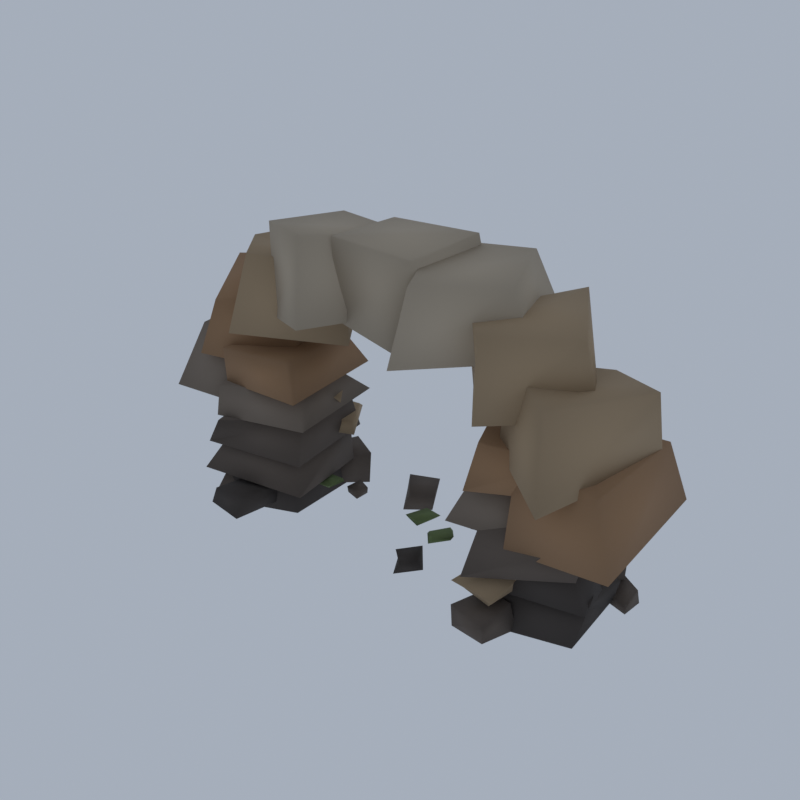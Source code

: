 # Source: PL06_02_rock_arch_natural_02.blend  (saved by Blender 5.2.45; exported with 4.5.12 LTS)
import bpy
from mathutils import Matrix  # noqa: F401  (used for matrix-valued properties, if any)

bpy.ops.wm.read_factory_settings(use_empty=True)
scene = bpy.context.scene
scene.name = 'Scene'

# ---- collections
col_collection = bpy.data.collections.new('Collection'); scene.collection.children.link(col_collection)

# ---- materials (node trees are filled in below, after node groups)
mat_vi_fa_r_dk_basalt = bpy.data.materials.new('vi_fa_r_dk|Basalt')
mat_vi_fa_r_dk_basalt.diffuse_color = (0.06191, 0.05112, 0.04455, 1.0)
mat_vi_fa_r_base_slate = bpy.data.materials.new('vi_fa_r_base|Slate')
mat_vi_fa_r_base_slate.diffuse_color = (0.1166, 0.09152, 0.07383, 1.0)
mat_vi_fa_r_low_slate = bpy.data.materials.new('vi_fa_r_low|Slate')
mat_vi_fa_r_low_slate.diffuse_color = (0.1975, 0.1573, 0.122, 1.0)
mat_vi_fa_r_rust_sandstone = bpy.data.materials.new('vi_fa_r_rust|Sandstone')
mat_vi_fa_r_rust_sandstone.diffuse_color = (0.3112, 0.1835, 0.09627, 1.0)
mat_vi_fa_r_warm_sandstone = bpy.data.materials.new('vi_fa_r_warm|Sandstone')
mat_vi_fa_r_warm_sandstone.diffuse_color = (0.3686, 0.2674, 0.1636, 1.0)
mat_vi_fa_r_hi_limestone = bpy.data.materials.new('vi_fa_r_hi|Limestone')
mat_vi_fa_r_hi_limestone.diffuse_color = (0.4423, 0.3686, 0.2758, 1.0)
mat_vi_fa_moss_grass = bpy.data.materials.new('vi_fa_moss|Grass')
mat_vi_fa_moss_grass.diffuse_color = (0.139, 0.1905, 0.07383, 1.0)

# ---- material node trees
mat_vi_fa_r_dk_basalt.use_nodes = True; mat_vi_fa_r_dk_basalt.node_tree.nodes.clear()
_N = mat_vi_fa_r_dk_basalt.node_tree.nodes; _L = mat_vi_fa_r_dk_basalt.node_tree.links
n0 = _N.new('ShaderNodeBsdfPrincipled'); n0.name = 'Principled BSDF'; n0.location = (-200, 100)
n0.inputs[0].default_value = (0.06191, 0.05112, 0.04455, 1.0)
n0.inputs[2].default_value = 0.95
n0.inputs[10].default_value = 0.005
n1 = _N.new('ShaderNodeOutputMaterial'); n1.name = 'Material Output'; n1.location = (200, 100)
_L.new(n0.outputs[0], n1.inputs[0])
n1.is_active_output = True
mat_vi_fa_r_base_slate.use_nodes = True; mat_vi_fa_r_base_slate.node_tree.nodes.clear()
_N = mat_vi_fa_r_base_slate.node_tree.nodes; _L = mat_vi_fa_r_base_slate.node_tree.links
n0 = _N.new('ShaderNodeBsdfPrincipled'); n0.name = 'Principled BSDF'; n0.location = (-200, 100)
n0.inputs[0].default_value = (0.1166, 0.09152, 0.07383, 1.0)
n0.inputs[2].default_value = 0.95
n0.inputs[10].default_value = 0.005
n1 = _N.new('ShaderNodeOutputMaterial'); n1.name = 'Material Output'; n1.location = (200, 100)
_L.new(n0.outputs[0], n1.inputs[0])
n1.is_active_output = True
mat_vi_fa_r_low_slate.use_nodes = True; mat_vi_fa_r_low_slate.node_tree.nodes.clear()
_N = mat_vi_fa_r_low_slate.node_tree.nodes; _L = mat_vi_fa_r_low_slate.node_tree.links
n0 = _N.new('ShaderNodeBsdfPrincipled'); n0.name = 'Principled BSDF'; n0.location = (-200, 100)
n0.inputs[0].default_value = (0.1975, 0.1573, 0.122, 1.0)
n0.inputs[2].default_value = 0.95
n0.inputs[10].default_value = 0.005
n1 = _N.new('ShaderNodeOutputMaterial'); n1.name = 'Material Output'; n1.location = (200, 100)
_L.new(n0.outputs[0], n1.inputs[0])
n1.is_active_output = True
mat_vi_fa_r_rust_sandstone.use_nodes = True; mat_vi_fa_r_rust_sandstone.node_tree.nodes.clear()
_N = mat_vi_fa_r_rust_sandstone.node_tree.nodes; _L = mat_vi_fa_r_rust_sandstone.node_tree.links
n0 = _N.new('ShaderNodeBsdfPrincipled'); n0.name = 'Principled BSDF'; n0.location = (-200, 100)
n0.inputs[0].default_value = (0.3112, 0.1835, 0.09627, 1.0)
n0.inputs[2].default_value = 0.93
n0.inputs[10].default_value = 0.005
n1 = _N.new('ShaderNodeOutputMaterial'); n1.name = 'Material Output'; n1.location = (200, 100)
_L.new(n0.outputs[0], n1.inputs[0])
n1.is_active_output = True
mat_vi_fa_r_warm_sandstone.use_nodes = True; mat_vi_fa_r_warm_sandstone.node_tree.nodes.clear()
_N = mat_vi_fa_r_warm_sandstone.node_tree.nodes; _L = mat_vi_fa_r_warm_sandstone.node_tree.links
n0 = _N.new('ShaderNodeBsdfPrincipled'); n0.name = 'Principled BSDF'; n0.location = (-200, 100)
n0.inputs[0].default_value = (0.3686, 0.2674, 0.1636, 1.0)
n0.inputs[2].default_value = 0.93
n0.inputs[10].default_value = 0.005
n1 = _N.new('ShaderNodeOutputMaterial'); n1.name = 'Material Output'; n1.location = (200, 100)
_L.new(n0.outputs[0], n1.inputs[0])
n1.is_active_output = True
mat_vi_fa_r_hi_limestone.use_nodes = True; mat_vi_fa_r_hi_limestone.node_tree.nodes.clear()
_N = mat_vi_fa_r_hi_limestone.node_tree.nodes; _L = mat_vi_fa_r_hi_limestone.node_tree.links
n0 = _N.new('ShaderNodeBsdfPrincipled'); n0.name = 'Principled BSDF'; n0.location = (-200, 100)
n0.inputs[0].default_value = (0.4423, 0.3686, 0.2758, 1.0)
n0.inputs[2].default_value = 0.92
n0.inputs[10].default_value = 0.005
n1 = _N.new('ShaderNodeOutputMaterial'); n1.name = 'Material Output'; n1.location = (200, 100)
_L.new(n0.outputs[0], n1.inputs[0])
n1.is_active_output = True
mat_vi_fa_moss_grass.use_nodes = True; mat_vi_fa_moss_grass.node_tree.nodes.clear()
_N = mat_vi_fa_moss_grass.node_tree.nodes; _L = mat_vi_fa_moss_grass.node_tree.links
n0 = _N.new('ShaderNodeBsdfPrincipled'); n0.name = 'Principled BSDF'; n0.location = (-200, 100)
n0.inputs[0].default_value = (0.139, 0.1905, 0.07383, 1.0)
n0.inputs[2].default_value = 1.0
n0.inputs[10].default_value = 0.005
n1 = _N.new('ShaderNodeOutputMaterial'); n1.name = 'Material Output'; n1.location = (200, 100)
_L.new(n0.outputs[0], n1.inputs[0])
n1.is_active_output = True

# ---- world
world_world = bpy.data.worlds.new('World'); scene.world = world_world
world_world.use_nodes = True; world_world.node_tree.nodes.clear()
_N = world_world.node_tree.nodes; _L = world_world.node_tree.links
n0 = _N.new('ShaderNodeOutputWorld'); n0.name = 'World Output'; n0.location = (200, 100)
n1 = _N.new('ShaderNodeBackground'); n1.name = 'Background'; n1.location = (-200, 100)
n1.inputs[0].default_value = (0.42, 0.47, 0.55, 1.0)
n1.inputs[1].default_value = 0.9
_L.new(n1.outputs[0], n0.inputs[0])
n0.is_active_output = True
world_world.color = (0.05088, 0.05088, 0.05088)
world_world.sun_shadow_jitter_overblur = 0.0

# ---- meshes
me_rock_arch = bpy.data.meshes.new('rock_arch')
me_rock_arch.from_pydata([(-23.99, -7.94, 0.9496), (-13.51, -3.973, 1.087), (-15.09, 11.22, 0.0), (-29.21, 4.227, 1.031), (-23.03, -5.462, 5.093), (-14.61, -3.878, 5.167), (-15.69, 7.085, 5.719), (-28.31, 3.228, 5.768), (15.37, -7.392, 1.013), (27.22, -4.494, 1.312), (25.2, 10.74, 0.1069), (14.11, 6.706, 0.06634), (17.34, -5.292, 5.544), (27.68, -2.199, 5.907), (24.57, 6.223, 5.205), (14.94, 4.725, 5.085), (14.94, -6.429, 5.323), (28.01, -3.688, 5.299), (24.76, 10.07, 4.381), (11.65, 6.72, 5.031), (16.74, -6.316, 9.965), (25.68, -2.908, 9.21), (23.16, 8.426, 10.12), (12.63, 4.791, 10.53), (-20.35, -4.465, 1.093), (-17.29, -0.2282, 0.9678), (-20.78, 4.052, 1.358), (-24.63, 0.6269, 1.234), (-20.45, -4.499, 4.919), (-17.52, 0.2313, 4.673), (-20.58, 3.466, 4.757), (-24.45, 0.5456, 5.046), (-22.23, -10.35, 2.368), (-16.77, -11.27, 2.495), (-16.21, -3.385, 1.999), (-21.7, -4.994, 2.035), (-21.21, -10.33, 4.852), (-16.86, -9.758, 4.774), (-16.08, -4.901, 4.672), (-21.01, -4.789, 4.185), (24.38, -3.591, 1.73), (26.71, 4.743, 1.886), (20.29, 4.894, 2.148), (19.28, -1.447, 1.446), (24.93, -2.443, 5.713), (27.52, 4.513, 5.169), (20.99, 4.513, 5.666), (18.62, -1.052, 5.43), (-16.92, 6.633, 1.218), (-15.5, 8.574, 1.125), (-16.71, 9.798, 1.018), (-17.71, 8.477, 0.949), (-16.8, 7.205, 1.81), (-15.66, 8.655, 2.057), (-16.84, 10.06, 1.832), (-18.23, 8.677, 1.806), (3.861, -5.902, 0.8817), (6.243, -3.287, 1.065), (3.204, -0.9108, 1.091), (2.148, -2.849, 1.072), (4.324, -5.311, 2.023), (5.639, -3.671, 2.14), (3.878, -0.4361, 1.948), (1.936, -3.144, 2.01), (-25.22, -8.418, 5.46), (-11.08, -5.782, 5.157), (-13.8, 7.078, 4.112), (-24.62, 5.056, 3.951), (-23.59, -5.012, 9.828), (-14.93, -3.344, 9.77), (-13.62, 6.316, 9.563), (-25.13, 5.783, 8.875), (-25.02, -7.65, 9.021), (-12.02, -4.802, 8.683), (-13.1, 7.655, 9.173), (-26.24, 4.724, 9.52), (-21.88, -8.58, 13.44), (-13.19, -2.781, 13.99), (-14.06, 6.562, 14.78), (-24.09, 4.456, 14.3), (16.32, -9.818, 8.477), (26.35, -3.294, 8.67), (22.11, 9.277, 9.116), (11.27, 4.395, 9.166), (16.18, -6.019, 13.93), (26.62, -5.655, 14.03), (21.1, 7.702, 13.63), (14.2, 2.392, 14.43), (-23.88, -8.12, 2.249), (-17.29, -4.457, 1.858), (-20.71, 2.655, 2.551), (-26.05, 1.659, 2.662), (-23.91, -6.109, 4.387), (-17.54, -2.777, 4.597), (-21.1, 2.399, 5.03), (-25.6, -0.3711, 5.097), (-15.85, 4.36, 0.7493), (-12.12, 8.264, 0.4999), (-16.03, 11.22, 1.321), (-19.02, 8.186, 1.524), (-15.6, 5.105, 4.315), (-12.37, 8.89, 4.598), (-16.45, 10.9, 4.86), (-19.03, 7.387, 4.272), (15.89, 4.682, 0.3142), (18.93, 7.519, 0.7832), (17.5, 9.342, 0.1966), (14.76, 8.492, 0.3781), (15.67, 5.506, 4.362), (18.4, 6.307, 4.053), (17.03, 10.4, 3.481), (14.25, 7.99, 3.756), (23.24, 4.112, 0.8758), (26.43, 7.493, 1.696), (23.77, 11.97, 1.428), (20.31, 9.263, 0.5418), (22.58, 4.066, 4.946), (26.42, 7.827, 4.898), (23.49, 11.53, 4.82), (19.64, 8.827, 4.799), (19.63, -10.08, 1.463), (20.77, -5.357, 1.125), (16.08, -4.848, 1.716), (15.45, -9.871, 1.684), (20.18, -11.09, 4.457), (20.11, -5.774, 4.508), (16.53, -4.975, 4.303), (14.59, -8.972, 3.567), (-25.87, 7.344, 0.917), (-23.03, 7.482, 1.18), (-22.85, 10.24, 0.7996), (-25.75, 9.525, 0.9837), (-25.67, 7.56, 2.914), (-22.82, 8.271, 2.641), (-23.21, 9.907, 2.47), (-25.67, 10.4, 2.671), (-3.884, 5.294, 1.013), (-1.137, 7.815, 0.8255), (-3.656, 12.0, 1.337), (-6.348, 9.179, 1.336), (-3.269, 5.912, 2.917), (-0.8611, 7.862, 3.095), (-3.088, 11.86, 2.83), (-6.693, 10.1, 2.959), (16.82, -4.979, 1.002), (17.64, -3.54, 1.093), (16.42, -2.453, 1.04), (15.11, -4.215, 1.038), (16.15, -5.197, 2.142), (17.41, -2.909, 2.093), (16.26, -2.654, 2.194), (14.71, -3.941, 1.94), (-27.62, 8.907, 1.176), (-27.21, 10.64, 0.8947), (-28.24, 11.5, 1.148), (-28.56, 9.73, 0.9291), (-27.06, 9.125, 2.044), (-26.99, 10.47, 1.807), (-28.24, 11.03, 1.934), (-29.01, 9.572, 2.011), (28.62, 4.11, 1.347), (28.47, 7.734, 0.7091), (26.3, 7.562, 0.8643), (25.37, 5.314, 1.094), (28.71, 3.971, 2.487), (28.34, 7.311, 2.661), (26.09, 8.286, 3.093), (25.36, 4.72, 2.924), (-9.951, 3.262, 1.119), (-10.1, 5.481, 0.9318), (-12.19, 5.968, 1.227), (-12.22, 4.107, 0.8939), (-10.46, 3.603, 2.042), (-9.878, 5.33, 1.896), (-11.86, 6.165, 1.946), (-12.05, 3.754, 1.984), (-22.95, -7.705, 13.46), (-10.97, -4.956, 13.93), (-12.18, 8.621, 14.34), (-24.29, 3.817, 12.55), (-22.51, -7.377, 17.68), (-11.29, -4.143, 18.54), (-14.28, 4.334, 18.18), (-24.7, 2.362, 17.71), (12.54, -7.641, 12.78), (24.17, -5.27, 12.46), (22.14, 6.623, 12.97), (9.95, 3.443, 13.99), (15.32, -6.959, 18.61), (23.19, -4.255, 17.42), (21.87, 6.939, 17.87), (11.93, 4.749, 19.07), (-31.3, 7.741, 12.59), (-30.67, -7.261, 15.09), (-18.74, -4.655, 14.27), (-17.46, 8.925, 13.31), (-29.93, 6.697, 23.07), (-27.79, -4.556, 23.58), (-20.28, -4.963, 21.92), (-20.36, 8.897, 22.11), (-22.53, -6.079, 17.53), (-10.22, -7.03, 18.65), (-12.53, 8.792, 18.01), (-23.34, 6.274, 16.17), (-21.92, -6.895, 22.62), (-11.52, -6.274, 23.5), (-13.91, 6.058, 22.46), (-21.54, 7.508, 21.48), (15.9, -9.238, 18.55), (25.44, -2.924, 17.93), (21.22, 7.925, 16.83), (10.31, 4.178, 18.06), (15.72, -6.575, 22.93), (24.47, -4.539, 22.7), (21.01, 6.928, 21.3), (10.77, 5.438, 22.75), (-31.07, 3.522, 21.55), (-25.41, -7.433, 21.06), (-14.29, -1.688, 19.3), (-17.82, 10.2, 21.52), (-28.69, 2.831, 30.41), (-23.29, -6.288, 28.27), (-15.71, -2.124, 29.65), (-19.79, 9.518, 30.47), (31.3, -5.757, 11.98), (31.27, 10.27, 14.29), (18.83, 8.231, 14.32), (19.77, -7.189, 11.94), (29.64, -6.551, 21.6), (30.23, 6.744, 22.49), (20.19, 6.607, 21.93), (20.22, -6.072, 23.43), (-26.05, 0.2379, 24.52), (-18.3, -8.931, 26.18), (-7.158, -0.6899, 24.89), (-15.1, 10.08, 25.07), (-23.42, 0.7735, 34.48), (-17.55, -6.129, 35.3), (-8.324, 0.6593, 33.82), (-19.2, 8.386, 34.98), (16.65, -9.084, 26.1), (24.78, 1.813, 24.74), (18.2, 10.12, 27.26), (9.595, 0.8334, 24.54), (16.55, -8.426, 35.43), (24.23, -1.417, 34.79), (18.31, 8.599, 35.8), (9.121, -0.03678, 33.49), (26.34, -12.0, 20.8), (30.25, 5.403, 20.78), (18.99, 9.918, 20.23), (16.48, -4.064, 21.5), (24.24, -8.51, 29.97), (29.86, 3.848, 29.12), (22.52, 8.322, 27.65), (15.74, -1.503, 30.42), (11.66, -1.608, 8.234), (17.83, 0.4819, 7.996), (18.76, 6.181, 7.739), (11.08, 3.527, 7.694), (11.38, -2.727, 9.786), (18.47, 1.085, 9.621), (18.53, 5.408, 8.972), (10.67, 3.803, 8.852), (-17.48, -0.1248, 14.02), (-12.14, 2.955, 14.09), (-14.74, 5.888, 14.19), (-19.27, 3.306, 13.67), (-17.48, -0.9715, 15.82), (-11.62, 2.573, 15.41), (-14.24, 6.213, 16.04), (-19.65, 2.68, 16.06), (15.47, -7.989, 5.684), (19.51, -8.973, 5.722), (20.32, -1.709, 5.712), (15.53, -0.7186, 5.666), (15.05, -9.651, 7.356), (20.38, -9.308, 6.851), (20.13, -1.898, 7.452), (16.05, -0.9874, 7.45), (-17.18, 1.999, 9.711), (-10.87, 3.978, 9.919), (-14.99, 10.28, 10.29), (-20.85, 7.537, 10.19), (-19.7, 1.4, 11.07), (-11.87, 4.89, 11.25), (-14.36, 8.989, 11.29), (-19.49, 7.947, 11.44), (-14.93, -4.662, 27.79), (-5.745, -10.42, 30.49), (-0.621, 1.123, 30.05), (-12.76, 6.578, 29.03), (-16.15, -3.639, 38.8), (-7.77, -7.294, 39.77), (-2.802, 4.181, 38.43), (-13.26, 5.678, 38.32), (-5.171, -4.786, 30.09), (4.741, -6.796, 29.52), (7.904, 6.823, 30.29), (-5.177, 7.873, 31.18), (-5.891, -4.357, 39.43), (4.381, -3.354, 38.69), (6.605, 5.16, 40.0), (-5.676, 5.819, 39.05), (4.544, -7.636, 27.86), (18.51, -0.9662, 30.57), (14.36, 10.84, 30.42), (3.754, 3.459, 29.14), (6.344, -6.52, 37.3), (16.71, -2.953, 38.6), (12.33, 7.545, 38.91), (1.743, 4.114, 38.58), (0.9895, 2.045, 2.255), (1.652, 4.808, 2.257), (-0.2335, 5.922, 2.273), (-0.8925, 2.805, 2.196), (0.8994, 2.541, 2.643), (2.133, 5.269, 2.608), (-0.239, 5.536, 2.646), (-1.327, 2.669, 2.629), (5.738, -1.795, 3.742), (7.335, 0.4526, 3.727), (6.281, 2.28, 3.744), (4.287, -0.08629, 3.727), (6.061, -1.204, 4.165), (7.499, 0.8424, 4.108), (5.972, 2.178, 4.098), (4.613, -0.1261, 4.169), (-14.18, -0.2156, 3.681), (-11.71, 0.02687, 3.645), (-11.26, 2.404, 3.676), (-13.9, 1.936, 3.671), (-13.6, -0.1452, 4.072), (-11.49, -0.2253, 4.019), (-11.59, 2.397, 4.035), (-14.02, 2.284, 3.976)], [], [(0, 3, 2, 1), (4, 5, 6, 7), (0, 1, 5, 4), (1, 2, 6, 5), (2, 3, 7, 6), (3, 0, 4, 7), (8, 11, 10, 9), (12, 13, 14, 15), (8, 9, 13, 12), (9, 10, 14, 13), (10, 11, 15, 14), (11, 8, 12, 15), (16, 19, 18, 17), (20, 21, 22, 23), (16, 17, 21, 20), (17, 18, 22, 21), (18, 19, 23, 22), (19, 16, 20, 23), (24, 27, 26, 25), (28, 29, 30, 31), (24, 25, 29, 28), (25, 26, 30, 29), (26, 27, 31, 30), (27, 24, 28, 31), (32, 35, 34, 33), (36, 37, 38, 39), (32, 33, 37, 36), (33, 34, 38, 37), (34, 35, 39, 38), (35, 32, 36, 39), (40, 43, 42, 41), (44, 45, 46, 47), (40, 41, 45, 44), (41, 42, 46, 45), (42, 43, 47, 46), (43, 40, 44, 47), (48, 51, 50, 49), (52, 53, 54, 55), (48, 49, 53, 52), (49, 50, 54, 53), (50, 51, 55, 54), (51, 48, 52, 55), (56, 59, 58, 57), (60, 61, 62, 63), (56, 57, 61, 60), (57, 58, 62, 61), (58, 59, 63, 62), (59, 56, 60, 63), (64, 67, 66, 65), (68, 69, 70, 71), (64, 65, 69, 68), (65, 66, 70, 69), (66, 67, 71, 70), (67, 64, 68, 71), (72, 75, 74, 73), (76, 77, 78, 79), (72, 73, 77, 76), (73, 74, 78, 77), (74, 75, 79, 78), (75, 72, 76, 79), (80, 83, 82, 81), (84, 85, 86, 87), (80, 81, 85, 84), (81, 82, 86, 85), (82, 83, 87, 86), (83, 80, 84, 87), (88, 91, 90, 89), (92, 93, 94, 95), (88, 89, 93, 92), (89, 90, 94, 93), (90, 91, 95, 94), (91, 88, 92, 95), (96, 99, 98, 97), (100, 101, 102, 103), (96, 97, 101, 100), (97, 98, 102, 101), (98, 99, 103, 102), (99, 96, 100, 103), (104, 107, 106, 105), (108, 109, 110, 111), (104, 105, 109, 108), (105, 106, 110, 109), (106, 107, 111, 110), (107, 104, 108, 111), (112, 115, 114, 113), (116, 117, 118, 119), (112, 113, 117, 116), (113, 114, 118, 117), (114, 115, 119, 118), (115, 112, 116, 119), (120, 123, 122, 121), (124, 125, 126, 127), (120, 121, 125, 124), (121, 122, 126, 125), (122, 123, 127, 126), (123, 120, 124, 127), (128, 131, 130, 129), (132, 133, 134, 135), (128, 129, 133, 132), (129, 130, 134, 133), (130, 131, 135, 134), (131, 128, 132, 135), (136, 139, 138, 137), (140, 141, 142, 143), (136, 137, 141, 140), (137, 138, 142, 141), (138, 139, 143, 142), (139, 136, 140, 143), (144, 147, 146, 145), (148, 149, 150, 151), (144, 145, 149, 148), (145, 146, 150, 149), (146, 147, 151, 150), (147, 144, 148, 151), (152, 155, 154, 153), (156, 157, 158, 159), (152, 153, 157, 156), (153, 154, 158, 157), (154, 155, 159, 158), (155, 152, 156, 159), (160, 163, 162, 161), (164, 165, 166, 167), (160, 161, 165, 164), (161, 162, 166, 165), (162, 163, 167, 166), (163, 160, 164, 167), (168, 171, 170, 169), (172, 173, 174, 175), (168, 169, 173, 172), (169, 170, 174, 173), (170, 171, 175, 174), (171, 168, 172, 175), (176, 179, 178, 177), (180, 181, 182, 183), (176, 177, 181, 180), (177, 178, 182, 181), (178, 179, 183, 182), (179, 176, 180, 183), (184, 187, 186, 185), (188, 189, 190, 191), (184, 185, 189, 188), (185, 186, 190, 189), (186, 187, 191, 190), (187, 184, 188, 191), (192, 195, 194, 193), (196, 197, 198, 199), (192, 193, 197, 196), (193, 194, 198, 197), (194, 195, 199, 198), (195, 192, 196, 199), (200, 203, 202, 201), (204, 205, 206, 207), (200, 201, 205, 204), (201, 202, 206, 205), (202, 203, 207, 206), (203, 200, 204, 207), (208, 211, 210, 209), (212, 213, 214, 215), (208, 209, 213, 212), (209, 210, 214, 213), (210, 211, 215, 214), (211, 208, 212, 215), (216, 219, 218, 217), (220, 221, 222, 223), (216, 217, 221, 220), (217, 218, 222, 221), (218, 219, 223, 222), (219, 216, 220, 223), (224, 227, 226, 225), (228, 229, 230, 231), (224, 225, 229, 228), (225, 226, 230, 229), (226, 227, 231, 230), (227, 224, 228, 231), (232, 235, 234, 233), (236, 237, 238, 239), (232, 233, 237, 236), (233, 234, 238, 237), (234, 235, 239, 238), (235, 232, 236, 239), (240, 243, 242, 241), (244, 245, 246, 247), (240, 241, 245, 244), (241, 242, 246, 245), (242, 243, 247, 246), (243, 240, 244, 247), (248, 251, 250, 249), (252, 253, 254, 255), (248, 249, 253, 252), (249, 250, 254, 253), (250, 251, 255, 254), (251, 248, 252, 255), (256, 259, 258, 257), (260, 261, 262, 263), (256, 257, 261, 260), (257, 258, 262, 261), (258, 259, 263, 262), (259, 256, 260, 263), (264, 267, 266, 265), (268, 269, 270, 271), (264, 265, 269, 268), (265, 266, 270, 269), (266, 267, 271, 270), (267, 264, 268, 271), (272, 275, 274, 273), (276, 277, 278, 279), (272, 273, 277, 276), (273, 274, 278, 277), (274, 275, 279, 278), (275, 272, 276, 279), (280, 283, 282, 281), (284, 285, 286, 287), (280, 281, 285, 284), (281, 282, 286, 285), (282, 283, 287, 286), (283, 280, 284, 287), (288, 291, 290, 289), (292, 293, 294, 295), (288, 289, 293, 292), (289, 290, 294, 293), (290, 291, 295, 294), (291, 288, 292, 295), (296, 299, 298, 297), (300, 301, 302, 303), (296, 297, 301, 300), (297, 298, 302, 301), (298, 299, 303, 302), (299, 296, 300, 303), (304, 307, 306, 305), (308, 309, 310, 311), (304, 305, 309, 308), (305, 306, 310, 309), (306, 307, 311, 310), (307, 304, 308, 311), (312, 315, 314, 313), (316, 317, 318, 319), (312, 313, 317, 316), (313, 314, 318, 317), (314, 315, 319, 318), (315, 312, 316, 319), (320, 323, 322, 321), (324, 325, 326, 327), (320, 321, 325, 324), (321, 322, 326, 325), (322, 323, 327, 326), (323, 320, 324, 327), (328, 331, 330, 329), (332, 333, 334, 335), (328, 329, 333, 332), (329, 330, 334, 333), (330, 331, 335, 334), (331, 328, 332, 335)])
me_rock_arch.polygons.foreach_set('use_smooth', [True] * 252)
me_rock_arch.polygons.foreach_set('material_index', [0, 0, 0, 0, 0, 0, 0, 0, 0, 0, 0, 0, 0, 0, 0, 0, 0, 0, 0, 0, 0, 0, 0, 0, 0, 0, 0, 0, 0, 0, 0, 0, 0, 0, 0, 0, 0, 0, 0, 0, 0, 0, 0, 0, 0, 0, 0, 0, 1, 1, 1, 1, 1, 1, 1, 1, 1, 1, 1, 1, 1, 1, 1, 1, 1, 1, 1, 1, 1, 1, 1, 1, 1, 1, 1, 1, 1, 1, 1, 1, 1, 1, 1, 1, 1, 1, 1, 1, 1, 1, 1, 1, 1, 1, 1, 1, 1, 1, 1, 1, 1, 1, 1, 1, 1, 1, 1, 1, 1, 1, 1, 1, 1, 1, 1, 1, 1, 1, 1, 1, 1, 1, 1, 1, 1, 1, 1, 1, 1, 1, 1, 1, 2, 2, 2, 2, 2, 2, 2, 2, 2, 2, 2, 2, 2, 2, 2, 2, 2, 2, 3, 3, 3, 3, 3, 3, 3, 3, 3, 3, 3, 3, 3, 3, 3, 3, 3, 3, 3, 3, 3, 3, 3, 3, 4, 4, 4, 4, 4, 4, 4, 4, 4, 4, 4, 4, 4, 4, 4, 4, 4, 4, 4, 4, 4, 4, 4, 4, 4, 4, 4, 4, 4, 4, 4, 4, 4, 4, 4, 4, 4, 4, 4, 4, 4, 4, 5, 5, 5, 5, 5, 5, 5, 5, 5, 5, 5, 5, 5, 5, 5, 5, 5, 5, 6, 6, 6, 6, 6, 6, 6, 6, 6, 6, 6, 6, 6, 6, 6, 6, 6, 6])
_k = set([(0, 1), (0, 3), (0, 4), (1, 2), (1, 5), (2, 3), (2, 6), (3, 7), (4, 5), (4, 7), (5, 6), (6, 7), (8, 9), (8, 11), (8, 12), (9, 10), (9, 13), (10, 11), (10, 14), (11, 15), (12, 13), (12, 15), (13, 14), (14, 15), (16, 17), (16, 19), (16, 20), (17, 18), (17, 21), (18, 19), (18, 22), (19, 23), (20, 21), (20, 23), (21, 22), (22, 23), (24, 25), (24, 27), (24, 28), (25, 26), (25, 29), (26, 27), (26, 30), (27, 31), (28, 29), (28, 31), (29, 30), (30, 31), (32, 33), (32, 35), (32, 36), (33, 34), (33, 37), (34, 35), (34, 38), (35, 39), (36, 37), (36, 39), (37, 38), (38, 39), (40, 41), (40, 43), (40, 44), (41, 42), (41, 45), (42, 43), (42, 46), (43, 47), (44, 45), (44, 47), (45, 46), (46, 47), (48, 49), (48, 51), (48, 52), (49, 50), (49, 53), (50, 51), (50, 54), (51, 55), (52, 53), (52, 55), (53, 54), (54, 55), (56, 57), (56, 59), (56, 60), (57, 58), (57, 61), (58, 59), (58, 62), (59, 63), (60, 61), (60, 63), (61, 62), (62, 63), (64, 65), (64, 67), (64, 68), (65, 66), (65, 69), (66, 67), (66, 70), (67, 71), (68, 69), (68, 71), (69, 70), (70, 71), (72, 73), (72, 75), (72, 76), (73, 74), (73, 77), (74, 75), (74, 78), (75, 79), (76, 77), (76, 79), (77, 78), (78, 79), (80, 81), (80, 83), (80, 84), (81, 82), (81, 85), (82, 83), (82, 86), (83, 87), (84, 85), (84, 87), (85, 86), (86, 87), (88, 89), (88, 91), (88, 92), (89, 90), (89, 93), (90, 91), (90, 94), (91, 95), (92, 93), (92, 95), (93, 94), (94, 95), (96, 97), (96, 99), (96, 100), (97, 98), (97, 101), (98, 99), (98, 102), (99, 103), (100, 101), (100, 103), (101, 102), (102, 103), (104, 105), (104, 107), (104, 108), (105, 106), (105, 109), (106, 107), (106, 110), (107, 111), (108, 109), (108, 111), (109, 110), (110, 111), (112, 113), (112, 115), (112, 116), (113, 114), (113, 117), (114, 115), (114, 118), (115, 119), (116, 117), (116, 119), (117, 118), (118, 119), (120, 121), (120, 123), (120, 124), (121, 122), (121, 125), (122, 123), (122, 126), (123, 127), (124, 125), (124, 127), (125, 126), (126, 127), (128, 129), (128, 131), (128, 132), (129, 130), (129, 133), (130, 131), (130, 134), (131, 135), (132, 133), (132, 135), (133, 134), (134, 135), (136, 137), (136, 139), (136, 140), (137, 138), (137, 141), (138, 139), (138, 142), (139, 143), (140, 141), (140, 143), (141, 142), (142, 143), (144, 145), (144, 147), (144, 148), (145, 146), (145, 149), (146, 147), (146, 150), (147, 151), (148, 149), (148, 151), (149, 150), (150, 151), (152, 153), (152, 155), (152, 156), (153, 154), (153, 157), (154, 155), (154, 158), (155, 159), (156, 157), (156, 159), (157, 158), (158, 159), (160, 161), (160, 163), (160, 164), (161, 162), (161, 165), (162, 163), (162, 166), (163, 167), (164, 165), (164, 167), (165, 166), (166, 167), (168, 169), (168, 171), (168, 172), (169, 170), (169, 173), (170, 171), (170, 174), (171, 175), (172, 173), (172, 175), (173, 174), (174, 175), (176, 177), (176, 179), (176, 180), (177, 178), (177, 181), (178, 179), (178, 182), (179, 183), (180, 181), (180, 183), (181, 182), (182, 183), (184, 185), (184, 187), (184, 188), (185, 186), (185, 189), (186, 187), (186, 190), (187, 191), (188, 189), (188, 191), (189, 190), (190, 191), (192, 193), (192, 195), (192, 196), (193, 194), (193, 197), (194, 195), (194, 198), (195, 199), (196, 197), (196, 199), (197, 198), (198, 199), (200, 201), (200, 203), (200, 204), (201, 202), (201, 205), (202, 203), (202, 206), (203, 207), (204, 205), (204, 207), (205, 206), (206, 207), (208, 209), (208, 211), (208, 212), (209, 210), (209, 213), (210, 211), (210, 214), (211, 215), (212, 213), (212, 215), (213, 214), (214, 215), (216, 217), (216, 219), (216, 220), (217, 218), (217, 221), (218, 219), (218, 222), (219, 223), (220, 221), (220, 223), (221, 222), (222, 223), (224, 225), (224, 227), (224, 228), (225, 226), (225, 229), (226, 227), (226, 230), (227, 231), (228, 229), (228, 231), (229, 230), (230, 231), (232, 233), (232, 235), (232, 236), (233, 234), (233, 237), (234, 235), (234, 238), (235, 239), (236, 237), (236, 239), (237, 238), (238, 239), (240, 241), (240, 243), (240, 244), (241, 242), (241, 245), (242, 243), (242, 246), (243, 247), (244, 245), (244, 247), (245, 246), (246, 247), (248, 249), (248, 251), (248, 252), (249, 250), (249, 253), (250, 251), (250, 254), (251, 255), (252, 253), (252, 255), (253, 254), (254, 255), (256, 257), (256, 259), (256, 260), (257, 258), (257, 261), (258, 259), (258, 262), (259, 263), (260, 261), (260, 263), (261, 262), (262, 263), (264, 265), (264, 267), (264, 268), (265, 266), (265, 269), (266, 267), (266, 270), (267, 271), (268, 269), (268, 271), (269, 270), (270, 271), (272, 273), (272, 275), (272, 276), (273, 274), (273, 277), (274, 275), (274, 278), (275, 279), (276, 277), (276, 279), (277, 278), (278, 279), (280, 281), (280, 283), (280, 284), (281, 282), (281, 285), (282, 283), (282, 286), (283, 287), (284, 285), (284, 287), (285, 286), (286, 287), (288, 289), (288, 291), (288, 292), (289, 290), (289, 293), (290, 291), (290, 294), (291, 295), (292, 293), (292, 295), (293, 294), (294, 295), (296, 297), (296, 299), (296, 300), (297, 298), (297, 301), (298, 299), (298, 302), (299, 303), (300, 301), (300, 303), (301, 302), (302, 303), (304, 305), (304, 307), (304, 308), (305, 306), (305, 309), (306, 307), (306, 310), (307, 311), (308, 309), (308, 311), (309, 310), (310, 311), (312, 313), (312, 315), (312, 316), (313, 314), (313, 317), (314, 315), (314, 318), (315, 319), (316, 317), (316, 319), (317, 318), (318, 319), (320, 321), (320, 323), (320, 324), (321, 322), (321, 325), (322, 323), (322, 326), (323, 327), (324, 325), (324, 327), (325, 326), (326, 327), (328, 329), (328, 331), (328, 332), (329, 330), (329, 333), (330, 331), (330, 334), (331, 335), (332, 333), (332, 335), (333, 334), (334, 335)])
me_rock_arch.attributes.new('sharp_edge', 'BOOLEAN', 'EDGE').data.foreach_set('value', [ (min(e.vertices), max(e.vertices)) in _k for e in me_rock_arch.edges])
me_rock_arch.materials.append(mat_vi_fa_r_dk_basalt)
me_rock_arch.materials.append(mat_vi_fa_r_base_slate)
me_rock_arch.materials.append(mat_vi_fa_r_low_slate)
me_rock_arch.materials.append(mat_vi_fa_r_rust_sandstone)
me_rock_arch.materials.append(mat_vi_fa_r_warm_sandstone)
me_rock_arch.materials.append(mat_vi_fa_r_hi_limestone)
me_rock_arch.materials.append(mat_vi_fa_moss_grass)
me_rock_arch.update()

# ---- objects
ob_rock_arch = bpy.data.objects.new('rock_arch', me_rock_arch)

# ---- transforms, parenting, visibility, modifiers, constraints
ob_rock_arch.location = (0.0, 0.0, 0.0)

# ---- collection membership
scene.collection.objects.link(ob_rock_arch)

# ---- scene / render settings (as saved in the file)
scene.frame_start = 1; scene.frame_end = 250; scene.frame_set(1)
scene.render.engine = 'CYCLES'
scene.render.resolution_x = 420
scene.render.resolution_y = 420
scene.render.bake_bias = 0.0
scene.render.bake_samples = 0
scene.render.compositor_device = 'GPU'
scene.cycles.samples = 24
scene.cycles.adaptive_threshold = 0.05
scene.cycles.max_bounces = 4
scene.cycles.diffuse_bounces = 2
scene.cycles.glossy_bounces = 2
scene.cycles.transmission_bounces = 2
scene.cycles.transparent_max_bounces = 4
scene.eevee.taa_render_samples = 48
scene.eevee.use_volume_custom_range = False
scene.eevee.fast_gi_thickness_near = 0.1
scene.eevee.fast_gi_thickness_far = 0.0
scene.eevee.ray_tracing_options.screen_trace_thickness = 0.1
scene.view_settings.view_transform = 'Standard'
bpy.context.view_layer.update()

# ---- added for rendering (the .blend has no active camera): camera
cam_auto = bpy.data.cameras.new('AutoCamera')
cam_auto.lens = 50.0
cam_auto.sensor_width = 36.0
cam_auto.clip_end = 1267.65
ob_auto_camera = bpy.data.objects.new('AutoCamera', cam_auto)
scene.collection.objects.link(ob_auto_camera)
ob_auto_camera.location = (72.2313, -86.6776, 77.7851)
ob_auto_camera.rotation_euler = (1.09748, -7.21219e-08, 0.694738)
scene.camera = ob_auto_camera
bpy.context.view_layer.update()
